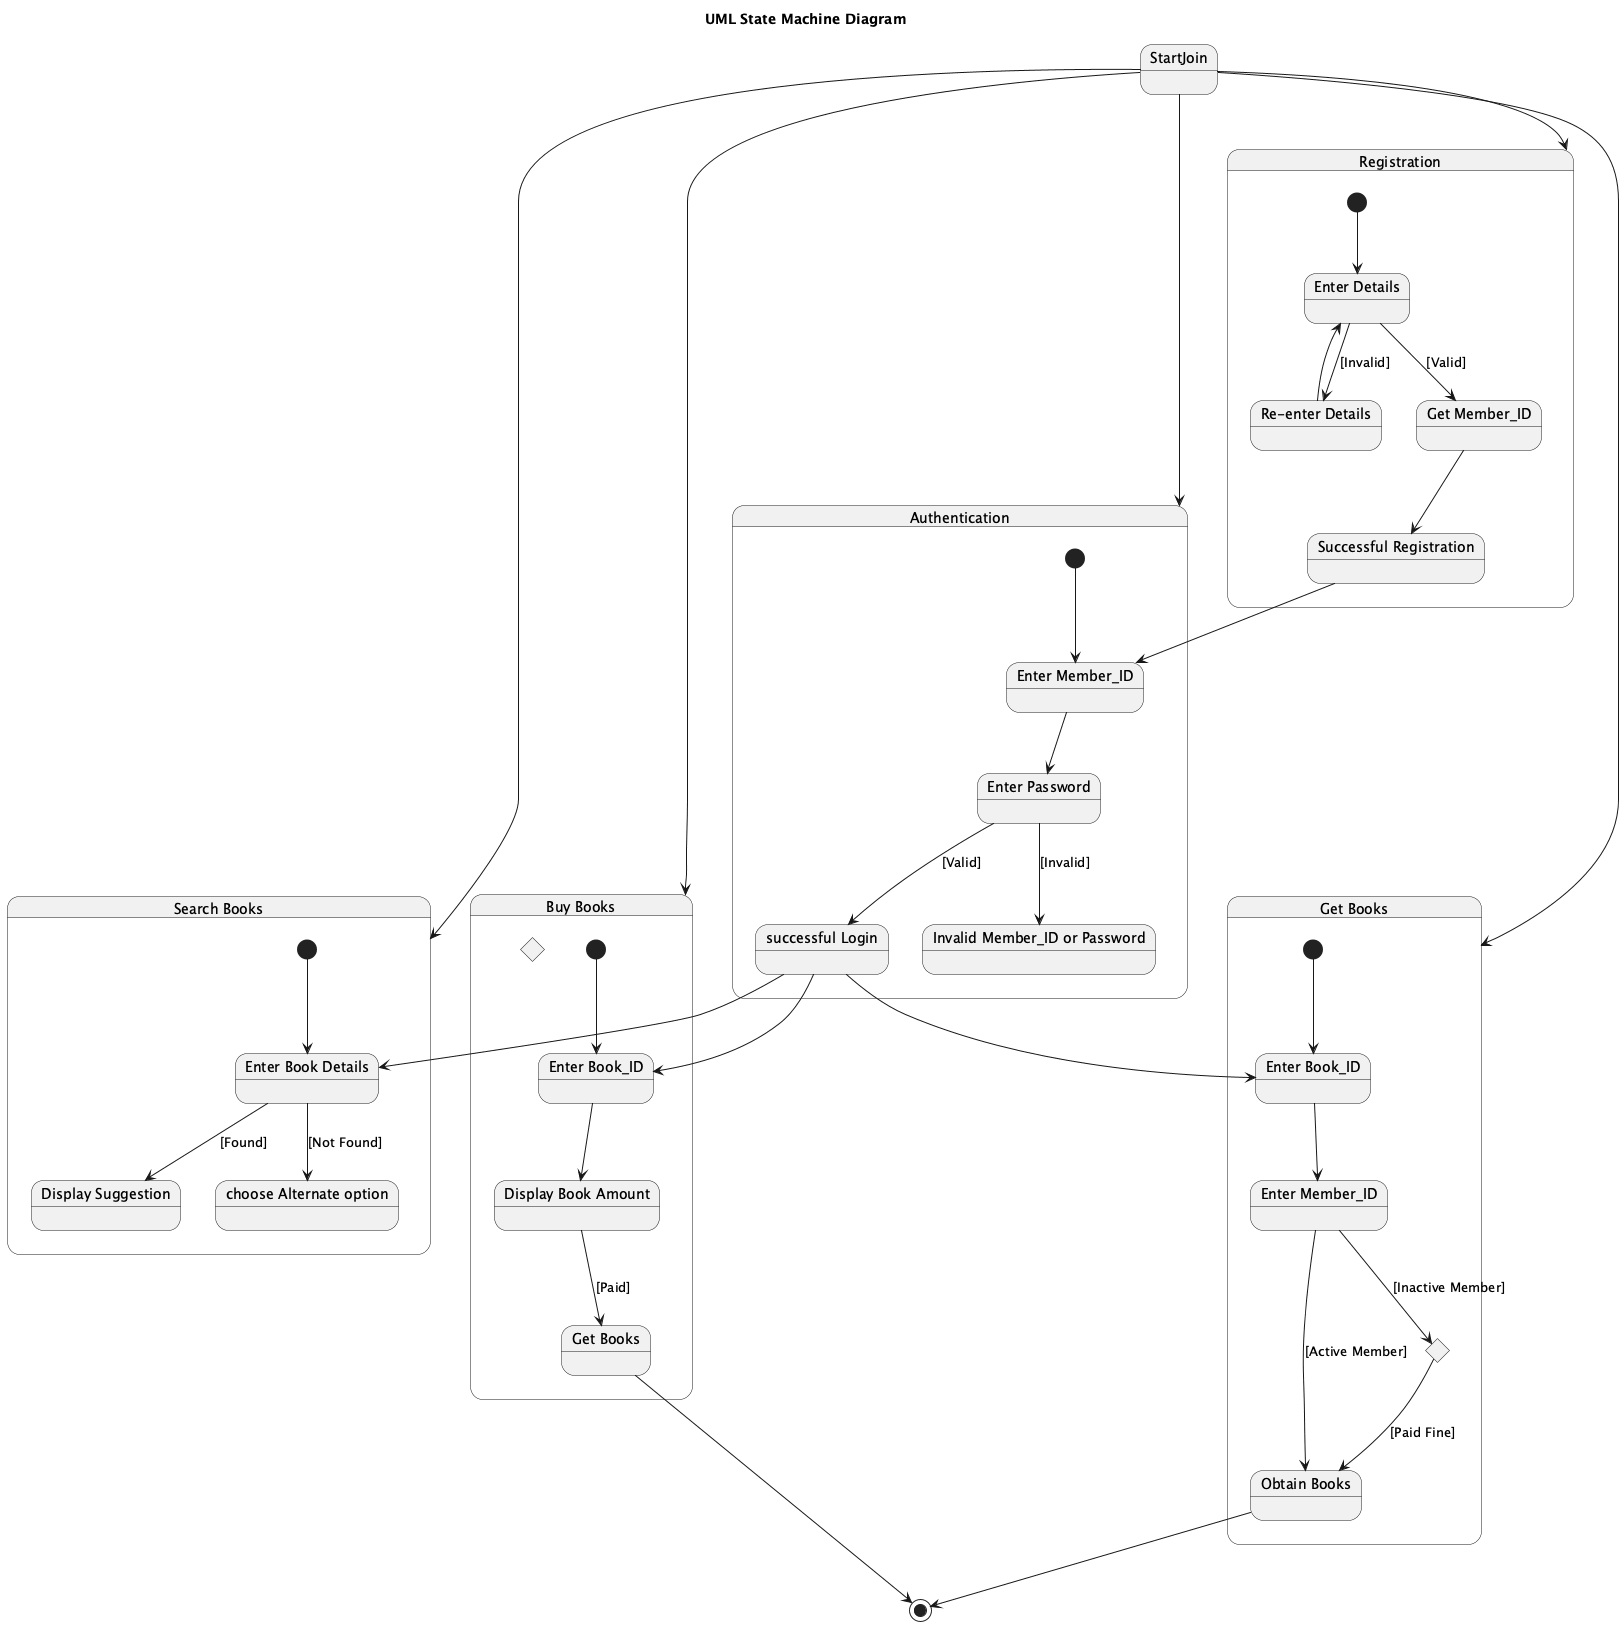

The diagram above was rendered by PlantUML. Its source (embedded in the PNG):
@startuml
title UML State Machine Diagram

state "Registration" as Registration {
  [*] --> RegEnterDetails

  state "Enter Details" as RegEnterDetails
  state "Get Member_ID" as GetMemberID
  state "Successful Registration" as SuccessfulRegistration
  state "Re-enter Details" as ReEnterDetails

  RegEnterDetails --> GetMemberID : [Valid]
  RegEnterDetails --> ReEnterDetails : [Invalid]
  ReEnterDetails --> RegEnterDetails
  GetMemberID --> SuccessfulRegistration
}

state "Authentication" as Authentication {
  [*] --> AuthEnterMemberID

  state "Enter Member_ID" as AuthEnterMemberID
  state "Enter Password" as EnterPassword
  state "successful Login" as SuccessfulLogin
  state "Invalid Member_ID or Password" as InvalidCreds

  AuthEnterMemberID --> EnterPassword
  EnterPassword --> SuccessfulLogin : [Valid]
  EnterPassword --> InvalidCreds : [Invalid]
}

state "Search Books" as SearchBooks {
  [*] --> EnterBookDetails

  state "Enter Book Details" as EnterBookDetails
  state "Display Suggestion" as DisplaySuggestion
  state "choose Alternate option" as ChooseAlternate

  EnterBookDetails --> DisplaySuggestion : [Found]
  EnterBookDetails --> ChooseAlternate : [Not Found]
}

state "Get Books" as GetBooksState {
  [*] --> GetEnterBookID

  state "Enter Book_ID" as GetEnterBookID
  state "Enter Member_ID" as GetEnterMemberID
  state "Obtain Books" as ObtainBooks
  state PayFineAmount <<choice>>

  GetEnterBookID --> GetEnterMemberID
  GetEnterMemberID --> ObtainBooks : [Active Member]
  GetEnterMemberID --> PayFineAmount : [Inactive Member]
  PayFineAmount --> ObtainBooks : [Paid Fine]
}

state "Buy Books" as BuyBooks {
  [*] --> BuyEnterBookID

  state "Enter Book_ID" as BuyEnterBookID
  state "Display Book Amount" as DisplayBookAmount
  state "Get Books" as BuyGetBooks
  state BuyNotPaidEnd <<choice>>
    BuyNotPaidEnd : [Not Paid]

  BuyEnterBookID --> DisplayBookAmount
  DisplayBookAmount --> BuyGetBooks : [Paid]
}

state StartJoin
StartJoin --> Registration
StartJoin --> Authentication
StartJoin --> SearchBooks
StartJoin --> GetBooksState
StartJoin --> BuyBooks

SuccessfulRegistration --> AuthEnterMemberID

SuccessfulLogin --> EnterBookDetails
SuccessfulLogin --> GetEnterBookID
SuccessfulLogin --> BuyEnterBookID

ObtainBooks --> [*]
BuyGetBooks --> [*]
@enduml